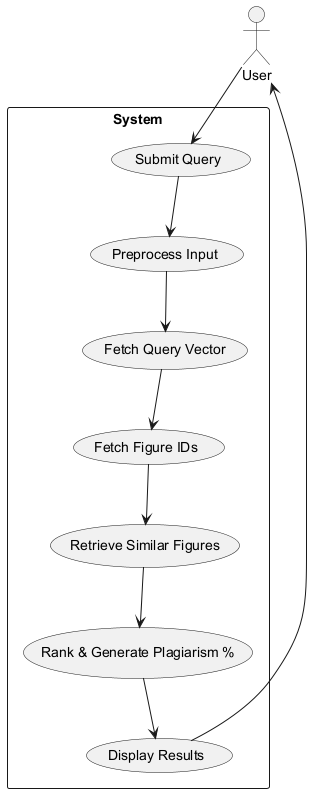

The diagram above was rendered by PlantUML. Its source (embedded in the PNG):
@startuml
actor User
rectangle System {
  usecase "Submit Query"
  usecase "Preprocess Input"
  usecase "Fetch Query Vector"
  usecase "Fetch Figure IDs"
  usecase "Retrieve Similar Figures"
  usecase "Rank & Generate Plagiarism %"
  usecase "Display Results"
}

User --> "Submit Query"
"Submit Query" --> "Preprocess Input"
"Preprocess Input" --> "Fetch Query Vector"
"Fetch Query Vector" --> "Fetch Figure IDs"
"Fetch Figure IDs" --> "Retrieve Similar Figures"
"Retrieve Similar Figures" --> "Rank & Generate Plagiarism %"
"Rank & Generate Plagiarism %" --> "Display Results"
User <-- "Display Results"
@enduml